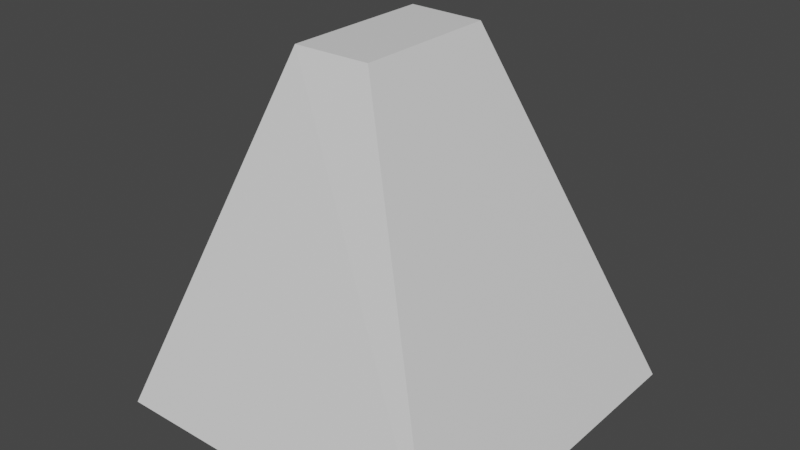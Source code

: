 # Source: goal.blend  (saved by Blender 3.5.10; exported with 4.5.12 LTS)
import bpy
from mathutils import Matrix  # noqa: F401  (used for matrix-valued properties, if any)

bpy.ops.wm.read_factory_settings(use_empty=True)
scene = bpy.context.scene
scene.name = 'Scene'

# ---- collections
col_collection = bpy.data.collections.new('Collection'); scene.collection.children.link(col_collection)

# ---- materials (node trees are filled in below, after node groups)
mat_material = bpy.data.materials.new('Material')
mat_material.alpha_threshold = 0.0
mat_material.use_transparent_shadow = False
mat_material.roughness = 0.5
mat_material.line_color = (0.0, 0.0, 0.0, 1.0)

# ---- material node trees
mat_material.use_nodes = True; mat_material.node_tree.nodes.clear()
_N = mat_material.node_tree.nodes; _L = mat_material.node_tree.links
n0 = _N.new('ShaderNodeOutputMaterial'); n0.name = 'Material Output'; n0.location = (300, 300)
n1 = _N.new('ShaderNodeBsdfPrincipled'); n1.name = 'Principled BSDF'; n1.location = (10, 300)
n1.distribution = 'GGX'
n1.subsurface_method = 'RANDOM_WALK_SKIN'
n1.inputs[3].default_value = 1.45
n1.inputs[27].default_value = (0.0, 0.0, 0.0, 1.0)
n1.inputs[28].default_value = 1.0
_L.new(n1.outputs[0], n0.inputs[0])
n0.is_active_output = True

# ---- world
world_world = bpy.data.worlds.new('World'); scene.world = world_world
world_world.use_nodes = True; world_world.node_tree.nodes.clear()
_N = world_world.node_tree.nodes; _L = world_world.node_tree.links
n0 = _N.new('ShaderNodeOutputWorld'); n0.name = 'World Output'; n0.location = (300, 300)
n1 = _N.new('ShaderNodeBackground'); n1.name = 'Background'; n1.location = (10, 300)
n1.inputs[0].default_value = (0.05088, 0.05088, 0.05088, 1.0)
_L.new(n1.outputs[0], n0.inputs[0])
n0.is_active_output = True
world_world.color = (0.05088, 0.05088, 0.05088)
world_world.use_sun_shadow = False
world_world.sun_shadow_jitter_overblur = 0.0

# ---- meshes
me_cube = bpy.data.meshes.new('Cube')
me_cube.from_pydata([(0.1634, 0.4123, 1.0), (1.0, 1.0, -1.0), (0.1634, -0.4123, 1.0), (1.0, -1.0, -1.0), (-0.2673, 0.4223, 1.0), (-1.0, 1.0, -1.0), (-0.2673, -0.4223, 1.0), (-1.0, -1.0, -1.0)], [], [(0, 4, 6, 2), (3, 2, 6, 7), (7, 6, 4, 5), (5, 1, 3, 7), (1, 0, 2, 3), (5, 4, 0, 1)])
_uv = me_cube.uv_layers.new(name='UVMap')
_uv.uv.foreach_set('vector', [0.625, 0.5, 0.875, 0.5, 0.875, 0.75, 0.625, 0.75, 0.375, 0.75, 0.625, 0.75, 0.625, 1.0, 0.375, 1.0, 0.375, 0.0, 0.625, 0.0, 0.625, 0.25, 0.375, 0.25, 0.125, 0.5, 0.375, 0.5, 0.375, 0.75, 0.125, 0.75, 0.375, 0.5, 0.625, 0.5, 0.625, 0.75, 0.375, 0.75, 0.375, 0.25, 0.625, 0.25, 0.625, 0.5, 0.375, 0.5])
me_cube.materials.append(mat_material)
me_cube.use_mirror_vertex_groups = False
me_cube.update()

# ---- objects
ob_cube = bpy.data.objects.new('Cube', me_cube)

# ---- transforms, parenting, visibility, modifiers, constraints
ob_cube.location = (0.0, 0.0, 0.0)
ob_cube.lock_rotations_4d = False
ob_cube.empty_display_type = 'ARROWS'
ob_cube.lineart.crease_threshold = 0.0

# ---- collection membership
col_collection.objects.link(ob_cube)

# ---- scene / render settings (as saved in the file)
scene.frame_start = 1; scene.frame_end = 250; scene.frame_set(1)
scene.render.engine = 'BLENDER_EEVEE_NEXT'
scene.cycles.sampling_pattern = 'TABULATED_SOBOL'
scene.view_settings.view_transform = 'Filmic'
bpy.context.view_layer.update()

# ---- added for rendering (the .blend has no active camera and no usable light): camera, sun
cam_auto = bpy.data.cameras.new('AutoCamera')
cam_auto.lens = 50.0
cam_auto.sensor_width = 36.0
cam_auto.clip_end = 1000.0
ob_auto_camera = bpy.data.objects.new('AutoCamera', cam_auto)
scene.collection.objects.link(ob_auto_camera)
ob_auto_camera.location = (3.20507, -3.84609, 2.56406)
ob_auto_camera.rotation_euler = (1.09748, -7.21219e-08, 0.694738)
scene.camera = ob_auto_camera
light_auto_sun = bpy.data.lights.new('AutoSun', 'SUN')
light_auto_sun.energy = 3.0
light_auto_sun.angle = 0.0523599
ob_auto_sun = bpy.data.objects.new('AutoSun', light_auto_sun)
scene.collection.objects.link(ob_auto_sun)
ob_auto_sun.rotation_euler = (0.872665, 0.174533, 0.523599)
bpy.context.view_layer.update()
